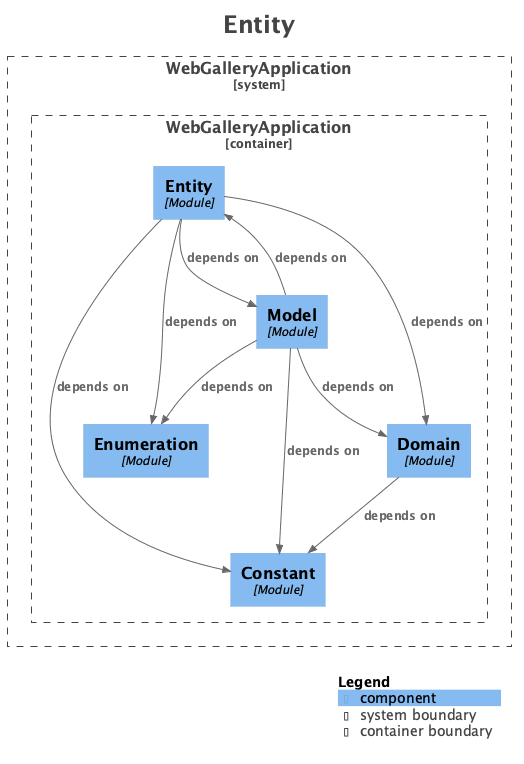

The diagram above was rendered by PlantUML. Its source (embedded in the PNG):
@startuml
title <size:24>Entity</size>

set separator none
top to bottom direction

<style>
  root {
    BackgroundColor: #ffffff
    FontColor: #444444
  }
</style>

!include <C4/C4>
!include <C4/C4_Context>
!include <C4/C4_Component>

System_Boundary("WebGalleryApplication_boundary", "WebGalleryApplication", $tags="") {
  Container_Boundary("WebGalleryApplication.WebGalleryApplication_boundary", "WebGalleryApplication", $tags="") {
    Component(WebGalleryApplication.WebGalleryApplication.Entity, "Entity", $techn="Module", $descr="", $tags="", $link="")
    Component(WebGalleryApplication.WebGalleryApplication.Enumeration, "Enumeration", $techn="Module", $descr="", $tags="", $link="")
    Component(WebGalleryApplication.WebGalleryApplication.Model, "Model", $techn="Module", $descr="", $tags="", $link="")
    Component(WebGalleryApplication.WebGalleryApplication.Constant, "Constant", $techn="Module", $descr="", $tags="", $link="")
    Component(WebGalleryApplication.WebGalleryApplication.Domain, "Domain", $techn="Module", $descr="", $tags="", $link="")
  }

}

Rel(WebGalleryApplication.WebGalleryApplication.Entity, WebGalleryApplication.WebGalleryApplication.Enumeration, "depends on", $techn="", $tags="", $link="")
Rel(WebGalleryApplication.WebGalleryApplication.Entity, WebGalleryApplication.WebGalleryApplication.Model, "depends on", $techn="", $tags="", $link="")
Rel(WebGalleryApplication.WebGalleryApplication.Entity, WebGalleryApplication.WebGalleryApplication.Constant, "depends on", $techn="", $tags="", $link="")
Rel(WebGalleryApplication.WebGalleryApplication.Entity, WebGalleryApplication.WebGalleryApplication.Domain, "depends on", $techn="", $tags="", $link="")
Rel(WebGalleryApplication.WebGalleryApplication.Model, WebGalleryApplication.WebGalleryApplication.Domain, "depends on", $techn="", $tags="", $link="")
Rel(WebGalleryApplication.WebGalleryApplication.Model, WebGalleryApplication.WebGalleryApplication.Enumeration, "depends on", $techn="", $tags="", $link="")
Rel(WebGalleryApplication.WebGalleryApplication.Model, WebGalleryApplication.WebGalleryApplication.Entity, "depends on", $techn="", $tags="", $link="")
Rel(WebGalleryApplication.WebGalleryApplication.Model, WebGalleryApplication.WebGalleryApplication.Constant, "depends on", $techn="", $tags="", $link="")
Rel(WebGalleryApplication.WebGalleryApplication.Domain, WebGalleryApplication.WebGalleryApplication.Constant, "depends on", $techn="", $tags="", $link="")

SHOW_LEGEND(true)
hide stereotypes
@enduml